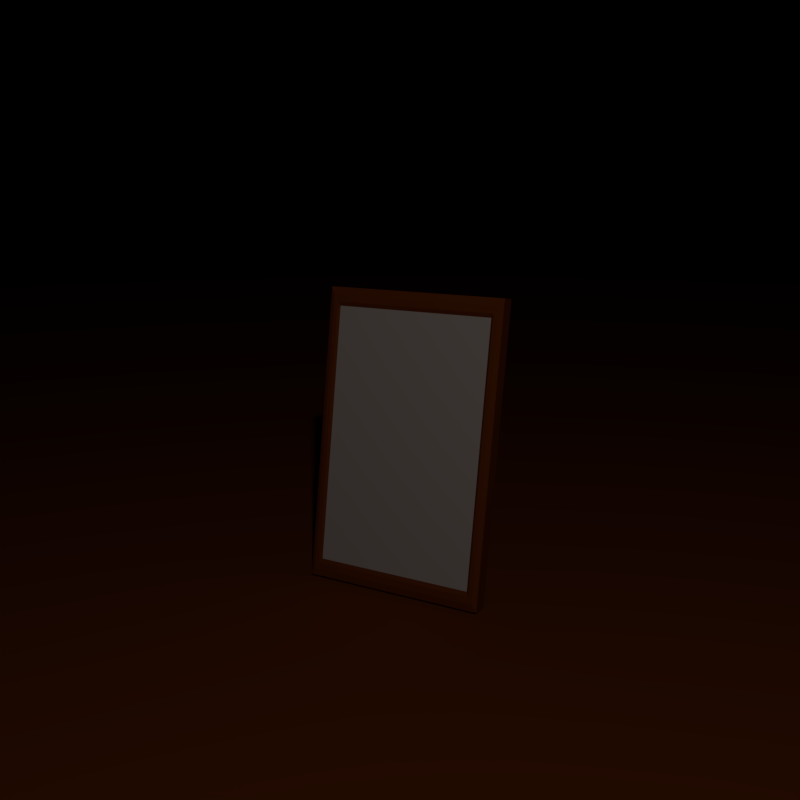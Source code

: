 # Source: Day12-PictureFrame.blend  (saved by Blender 2.78.0; exported with 4.5.12 LTS)
import bpy
from mathutils import Matrix  # noqa: F401  (used for matrix-valued properties, if any)

bpy.ops.wm.read_factory_settings(use_empty=True)
scene = bpy.context.scene
scene.name = 'Scene'

# ---- collections
col_collection_1 = bpy.data.collections.new('Collection 1'); scene.collection.children.link(col_collection_1)

# ---- materials (node trees are filled in below, after node groups)
mat_frame = bpy.data.materials.new('Frame')
mat_frame.alpha_threshold = 0.0
mat_frame.use_transparent_shadow = False
mat_frame.diffuse_color = (0.3081, 0.06918, 0.008559, 1.0)
mat_frame.roughness = 0.5
mat_frame.line_color = (0.0, 0.0, 0.0, 1.0)
mat_inner_stuff = bpy.data.materials.new('Inner Stuff')
mat_inner_stuff.alpha_threshold = 0.0
mat_inner_stuff.use_transparent_shadow = False
mat_inner_stuff.diffuse_color = (0.8, 0.7127, 0.6475, 1.0)
mat_inner_stuff.roughness = 0.5

# ---- material node trees

# ---- world
world_world = bpy.data.worlds.new('World'); scene.world = world_world
world_world.color = (0.0, 0.0, 0.0)
world_world.use_sun_shadow = False
world_world.sun_shadow_jitter_overblur = 0.0
world_world.cycles.sampling_method = 'MANUAL'

# ---- cameras
cam_camera = bpy.data.cameras.new('Camera')
cam_camera.clip_end = 100.0
cam_camera.lens = 35.0
cam_camera.sensor_width = 32.0
cam_camera.sensor_height = 18.0
cam_camera.ortho_scale = 7.314
cam_camera.dof.focus_distance = 0.0
cam_camera.dof.aperture_fstop = 128.0

# ---- lights
light_lamp = bpy.data.lights.new('Lamp', 'POINT')
light_lamp.transmission_factor = 0.0
light_lamp.cutoff_distance = 30.0
light_lamp.energy = 100.0
light_lamp.shadow_buffer_clip_start = 1.001
light_lamp.shadow_soft_size = 0.1
light_lamp.shadow_maximum_resolution = 0.006
light_lamp.use_absolute_resolution = True

# ---- meshes
me_cube_001 = bpy.data.meshes.new('Cube.001')
me_cube_001.from_pydata([(-8000.0, -8000.0, -0.2), (-8000.0, -8000.0, 0.0), (-8000.0, 8000.0, -0.2), (-8000.0, 8000.0, 0.0), (8000.0, -8000.0, -0.2), (8000.0, -8000.0, 0.0), (8000.0, 8000.0, -0.2), (8000.0, 8000.0, 0.0)], [], [(0, 1, 3, 2), (2, 3, 7, 6), (6, 7, 5, 4), (4, 5, 1, 0), (2, 6, 4, 0), (7, 3, 1, 5)])
me_cube_001.materials.append(mat_frame)
me_cube_001.use_remesh_preserve_volume = False
me_cube_001.use_remesh_preserve_attributes = False
me_cube_001.use_mirror_vertex_groups = False
me_cube_001.update()
me_cube = bpy.data.meshes.new('Cube')
me_cube.from_pydata([(0.5, -0.09148, 0.001901), (0.5, -0.19, 0.01927), (-0.5, -0.19, 0.01927), (-0.5, -0.09148, 0.001901), (0.5, 0.1895, 1.595), (0.5, 0.091, 1.613), (-0.5, 0.091, 1.613), (-0.5, 0.1895, 1.595), (0.475, -0.1951, 0.06125), (-0.475, -0.1951, 0.06125), (0.475, 0.0718, 1.575), (-0.475, 0.0718, 1.575), (0.4512, -0.1884, 0.09909), (-0.4513, -0.1884, 0.09909), (0.4512, 0.06513, 1.537), (-0.4513, 0.06513, 1.537), (0.4377, -0.1725, 0.1185), (-0.4377, -0.1725, 0.1185), (0.4377, 0.0735, 1.513), (-0.4377, 0.0735, 1.513), (0.45, -0.07743, 0.08157), (-0.45, -0.07743, 0.08157), (0.45, 0.1754, 1.516), (-0.45, 0.1754, 1.516), (0.45, -0.1267, 0.09025), (-0.45, -0.1267, 0.09025), (0.45, 0.1262, 1.524), (-0.45, 0.1262, 1.524), (0.06338, -0.01243, 0.7381), (-0.0925, 0.003197, 0.8268), (0.0925, -0.003671, 0.7878), (-0.06338, 0.01196, 0.8764), (-0.1148, 0.3709, 0.01), (-0.2948, 0.3709, 0.01), (-0.1148, 0.4291, 0.01), (-0.2948, 0.4291, 0.01)], [], [(0, 1, 2, 3), (4, 7, 6, 5), (0, 4, 5, 1), (2, 1, 8, 9), (2, 6, 7, 3), (4, 0, 20, 22), (8, 10, 14, 12), (5, 6, 11, 10), (6, 2, 9, 11), (1, 5, 10, 8), (15, 13, 17, 19), (11, 9, 13, 15), (9, 8, 12, 13), (10, 11, 15, 14), (16, 18, 19, 17), (13, 12, 16, 17), (14, 15, 19, 18), (12, 14, 18, 16), (21, 23, 27, 25), (7, 4, 22, 23), (3, 7, 23, 21), (0, 3, 21, 20), (25, 27, 31, 29), (20, 21, 25, 24), (23, 22, 26, 27), (22, 20, 24, 26), (31, 30, 34, 35), (24, 25, 29, 28), (27, 26, 30, 31), (26, 24, 28, 30), (34, 32, 33, 35), (30, 28, 32, 34), (29, 31, 35, 33), (28, 29, 33, 32)])
me_cube.polygons.foreach_set('material_index', [0, 0, 0, 0, 0, 0, 0, 0, 0, 0, 0, 0, 0, 0, 1, 0, 0, 0, 0, 0, 0, 0, 1, 0, 0, 0, 0, 1, 1, 1, 0, 0, 0, 0])
_uv = me_cube.uv_layers.new(name='UVMap')
_uv.uv.foreach_set('vector', [0.08842, 0.5299, 0.1206, 0.5299, 0.1206, 0.8573, 0.08842, 0.8573, 0.05616, 0.8573, 0.05616, 0.5299, 0.08842, 0.5299, 0.08842, 0.8573, 1.0, 0.0, 1.0, 0.5261, 0.9678, 0.5263, 0.9678, 0.0001368, 0.3226, 0.5299, 9.614e-08, 0.5299, 0.008065, 0.5166, 0.3145, 0.5166, 0.9678, 0.0001438, 0.9678, 0.5264, 0.9355, 0.5263, 0.9355, 0.0, 0.6452, 0.0, 0.6452, 0.5299, 0.6291, 0.5034, 0.6291, 0.02649, 0.008065, 0.5166, 0.008065, 0.01325, 0.01573, 0.02583, 0.01573, 0.504, 0.0, 1.562e-07, 0.3226, 0.0, 0.3145, 0.01325, 0.008065, 0.01325, 0.3226, 0.0, 0.3226, 0.5299, 0.3145, 0.5166, 0.3145, 0.01325, 9.614e-08, 0.5299, 0.0, 1.562e-07, 0.008065, 0.01325, 0.008065, 0.5166, 0.3069, 0.02583, 0.3069, 0.504, 0.3025, 0.4969, 0.3025, 0.033, 0.3145, 0.01325, 0.3145, 0.5166, 0.3069, 0.504, 0.3069, 0.02583, 0.3145, 0.5166, 0.008065, 0.5166, 0.01573, 0.504, 0.3069, 0.504, 0.008065, 0.01325, 0.3145, 0.01325, 0.3069, 0.02583, 0.01573, 0.02583, 0.6452, 0.9407, 0.6452, 0.4769, 0.9276, 0.4769, 0.9276, 0.9407, 0.3069, 0.504, 0.01573, 0.504, 0.02009, 0.4969, 0.3025, 0.4969, 0.01573, 0.02583, 0.3069, 0.02583, 0.3025, 0.033, 0.02009, 0.033, 0.01573, 0.504, 0.01573, 0.02583, 0.02009, 0.033, 0.02009, 0.4969, 0.9678, 0.5264, 0.9678, 0.9999, 0.9516, 1.0, 0.9516, 0.5265, 0.3226, 0.0, 0.6452, 0.0, 0.6291, 0.02649, 0.3387, 0.02649, 0.3226, 0.5299, 0.3226, 0.0, 0.3387, 0.02649, 0.3387, 0.5034, 0.6452, 0.5299, 0.3226, 0.5299, 0.3387, 0.5034, 0.6291, 0.5034, 0.6452, 0.4769, 0.6452, 0.0, 0.7699, 0.2154, 0.7605, 0.232, 0.1542, 0.8246, 0.1542, 0.5299, 0.1703, 0.5299, 0.1703, 0.8246, 0.1864, 0.5299, 0.1864, 0.8246, 0.1703, 0.8246, 0.1703, 0.5299, 0.9839, 0.5263, 0.9839, 1.0, 0.9678, 0.9999, 0.9678, 0.5263, 0.7699, 0.2154, 0.8202, 0.2449, 0.7533, 0.4712, 0.6953, 0.4712, 0.9355, 0.4769, 0.6452, 0.4769, 0.7605, 0.232, 0.8108, 0.2614, 0.6452, 0.0, 0.9355, 0.0, 0.8202, 0.2449, 0.7699, 0.2154, 0.9355, 0.0, 0.9355, 0.4769, 0.8108, 0.2614, 0.8202, 0.2449, 0.2051, 0.5888, 0.1864, 0.5888, 0.1864, 0.5299, 0.2051, 0.5299, 0.1542, 0.8254, 0.1434, 0.8118, 0.1377, 0.5388, 0.1542, 0.5299, 0.1276, 0.5441, 0.1377, 0.5299, 0.1377, 0.8495, 0.1206, 0.8415, 0.0, 0.5448, 0.05616, 0.5299, 0.05616, 0.7813, 0.0001472, 0.7657])
me_cube.materials.append(mat_frame)
me_cube.materials.append(mat_inner_stuff)
me_cube.use_remesh_preserve_volume = False
me_cube.use_remesh_preserve_attributes = False
me_cube.use_mirror_vertex_groups = False
me_cube.update()

# ---- objects
ob_ground = bpy.data.objects.new('.Ground', me_cube_001)
ob_model = bpy.data.objects.new('Model', me_cube)
ob_lamp = bpy.data.objects.new('.Lamp', light_lamp)
ob_camera = bpy.data.objects.new('.Camera', cam_camera)

# ---- transforms, parenting, visibility, modifiers, constraints
ob_ground.location = (0.0, 0.0, 0.0)
ob_ground.hide_viewport = True
ob_ground.lineart.crease_threshold = 0.0
ob_model.location = (0.0, 0.0, 0.0)
ob_model.lock_rotations_4d = False
ob_model.empty_display_type = 'ARROWS'
ob_model.lineart.crease_threshold = 0.0
ob_lamp.location = (3.076, -4.995, 4.904)
ob_lamp.rotation_euler = (0.6503, 0.05522, 1.866)
ob_lamp.lock_rotations_4d = False
ob_lamp.empty_display_type = 'ARROWS'
ob_lamp.color = (0.0, 0.0, 0.0, 0.0)
ob_lamp.hide_viewport = True
ob_lamp.lineart.crease_threshold = 0.0
ob_camera.location = (2.0, -4.0, 2.25)
ob_camera.rotation_euler = (1.309, -0.0, 0.4712)
ob_camera.lock_rotations_4d = False
ob_camera.empty_display_type = 'ARROWS'
ob_camera.color = (0.0, 0.0, 0.0, 0.0)
ob_camera.hide_viewport = True
ob_camera.display_type = 'WIRE'
ob_camera.lineart.crease_threshold = 0.0

# ---- collection membership
col_collection_1.objects.link(ob_ground)
col_collection_1.objects.link(ob_model)
col_collection_1.objects.link(ob_lamp)
col_collection_1.objects.link(ob_camera)

# ---- scene / render settings (as saved in the file)
scene.camera = ob_camera
scene.frame_start = 1; scene.frame_end = 250; scene.frame_set(1)
scene.render.engine = 'BLENDER_EEVEE_NEXT'
scene.render.resolution_x = 2048
scene.render.resolution_y = 2048
scene.render.resolution_percentage = 50
scene.render.dither_intensity = 0.0
scene.cycles.use_denoising = False
scene.cycles.samples = 36
scene.cycles.sampling_pattern = 'TABULATED_SOBOL'
scene.cycles.light_sampling_threshold = 0.0
scene.cycles.use_adaptive_sampling = False
scene.cycles.use_light_tree = False
scene.cycles.blur_glossy = 0.0
scene.cycles.sample_clamp_indirect = 0.0
scene.view_settings.view_transform = 'Standard'
bpy.context.view_layer.update()
